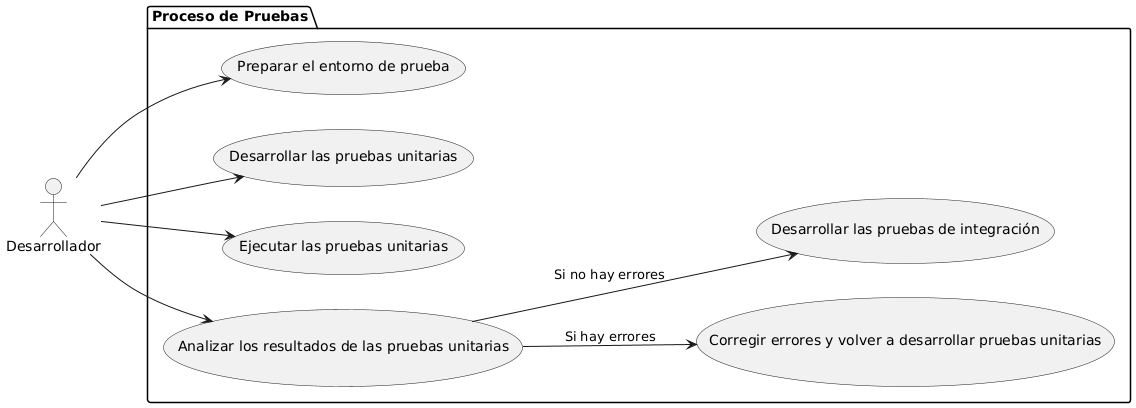

The diagram above was rendered by PlantUML. Its source (embedded in the PNG):
@startuml
left to right direction

actor "Desarrollador" as dev

package "Proceso de Pruebas" {
  usecase "Preparar el entorno de prueba" as UC1
  usecase "Desarrollar las pruebas unitarias" as UC2
  usecase "Ejecutar las pruebas unitarias" as UC3
  usecase "Analizar los resultados de las pruebas unitarias" as UC4
  usecase "Corregir errores y volver a desarrollar pruebas unitarias" as UC5
  usecase "Desarrollar las pruebas de integración" as UC6
}

dev --> UC1
dev --> UC2
dev --> UC3
dev --> UC4
UC4 --> UC5 : "Si hay errores"
UC4 --> UC6 : "Si no hay errores"
@enduml